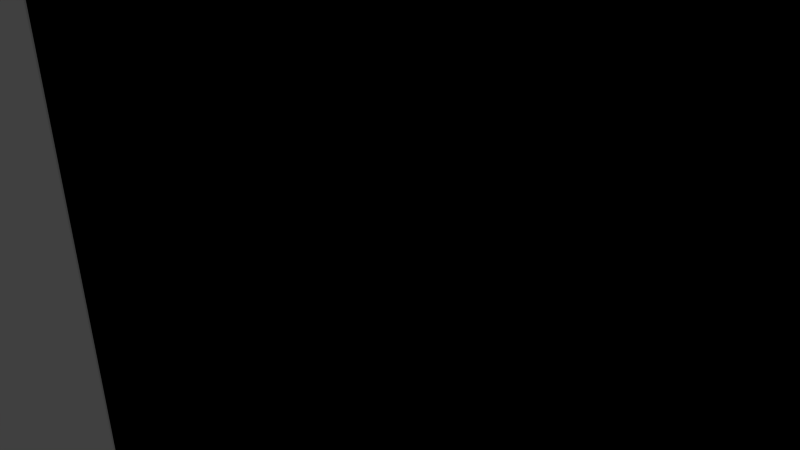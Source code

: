 # Source: w_20x20_L.blend  (saved by Blender 2.69.0; exported with 4.5.12 LTS)
import bpy
from mathutils import Matrix  # noqa: F401  (used for matrix-valued properties, if any)

bpy.ops.wm.read_factory_settings(use_empty=True)
scene = bpy.context.scene
scene.name = 'Scene'

# ---- collections
col_collection_1 = bpy.data.collections.new('Collection 1'); scene.collection.children.link(col_collection_1)

# ---- materials (node trees are filled in below, after node groups)
mat_material = bpy.data.materials.new('Material')
mat_material.alpha_threshold = 0.0
mat_material.use_transparent_shadow = False
mat_material.roughness = 0.5
mat_material.line_color = (0.0, 0.0, 0.0, 1.0)

# ---- material node trees

# ---- world
world_world = bpy.data.worlds.new('World'); scene.world = world_world
world_world.color = (0.05088, 0.05088, 0.05088)
world_world.use_sun_shadow = False
world_world.sun_shadow_jitter_overblur = 0.0
world_world.cycles.sampling_method = 'MANUAL'
world_world.cycles.sample_map_resolution = 256

# ---- cameras
cam_camera = bpy.data.cameras.new('Camera')
cam_camera.clip_end = 100.0
cam_camera.lens = 35.0
cam_camera.sensor_width = 32.0
cam_camera.sensor_height = 18.0
cam_camera.ortho_scale = 7.314
cam_camera.dof.focus_distance = 0.0
cam_camera.dof.aperture_fstop = 128.0

# ---- lights
light_lamp = bpy.data.lights.new('Lamp', 'POINT')
light_lamp.transmission_factor = 0.0
light_lamp.cutoff_distance = 30.0
light_lamp.energy = 100.0
light_lamp.shadow_buffer_clip_start = 1.001
light_lamp.shadow_soft_size = 0.1
light_lamp.shadow_maximum_resolution = 0.006
light_lamp.use_absolute_resolution = True
light_lamp.cycles.use_multiple_importance_sampling = False

# ---- meshes
me_cube_001 = bpy.data.meshes.new('Cube.001')
me_cube_001.from_pydata([(-10.0, -0.1, -10.0), (-10.0, 0.1, -10.0), (10.0, 0.1, -10.0), (10.0, -0.1, -10.0), (-10.0, -0.1, 10.0), (-10.0, 0.1, 10.0), (10.0, 0.1, 10.0), (10.0, -0.1, 10.0)], [], [(4, 5, 1, 0), (5, 6, 2, 1), (6, 7, 3, 2), (7, 4, 0, 3), (0, 1, 2, 3), (7, 6, 5, 4)])
me_cube_001.use_remesh_preserve_volume = False
me_cube_001.use_remesh_preserve_attributes = False
me_cube_001.use_mirror_vertex_groups = False
me_cube_001.update()
me_cube = bpy.data.meshes.new('Cube')
me_cube.from_pydata([(10.0, -7.451e-09, -10.0), (-10.0, 2.235e-08, -10.0), (10.0, -5.215e-08, 10.0), (-10.0, 3.725e-08, 10.0), (-9.9, 0.1, 9.9), (9.9, 0.1, 9.9), (-9.9, 0.1, -9.9), (9.9, 0.1, -9.9), (-9.9, -0.1, 9.9), (9.9, -0.1, 9.9), (-9.9, -0.1, -9.9), (9.9, -0.1, -9.9), (5.0, -2.98e-08, 10.0), (-5.245e-06, -7.451e-09, 10.0), (-5.0, 1.49e-08, 10.0), (4.95, 0.1, 9.9), (2.861e-06, 0.1, 9.9), (-4.95, 0.1, 9.9), (4.95, 0.1, -9.9), (1.907e-06, 0.1, -9.9), (-4.95, 0.1, -9.9), (4.95, -0.1, 9.9), (-5.245e-06, -0.1, 9.9), (-4.95, -0.1, 9.9), (4.95, -0.1, -9.9), (-4.768e-07, -0.1, -9.9), (-4.95, -0.1, -9.9), (5.0, 0.0, -10.0), (-4.768e-07, 7.451e-09, -10.0), (-5.0, 1.49e-08, -10.0), (-10.0, 2.608e-08, -5.0), (-10.0, 2.98e-08, 0.0), (-10.0, 3.353e-08, 5.0), (-9.9, 0.1, -4.95), (-9.9, 0.1, 0.0), (-9.9, 0.1, 4.95), (9.9, 0.1, -4.95), (9.9, 0.1, 0.0), (9.9, 0.1, 4.95), (-9.9, -0.1, -4.95), (-9.9, -0.1, 0.0), (-9.9, -0.1, 4.95), (9.9, -0.1, -4.95), (9.9, -0.1, 0.0), (9.9, -0.1, 4.95), (10.0, -1.863e-08, -5.0), (10.0, -2.98e-08, 0.0), (10.0, -4.098e-08, 5.0), (4.95, 0.1, -4.95), (4.95, 0.1, 0.0), (4.95, 0.1, 4.95), (2.146e-06, 0.1, -4.95), (2.384e-06, 0.1, 0.0), (2.623e-06, 0.1, 4.95), (-4.95, 0.1, -4.95), (-4.95, 0.1, 0.0), (-4.95, 0.1, 4.95), (4.95, -0.1, 4.95), (4.95, -0.1, 0.0), (4.95, -0.1, -4.95), (-4.053e-06, -0.1, 4.95), (-2.861e-06, -0.1, 0.0), (-1.669e-06, -0.1, -4.95), (-4.95, -0.1, 4.95), (-4.95, -0.1, 0.0), (-4.95, -0.1, -4.95)], [], [(54, 20, 6, 33), (30, 1, 10, 39), (63, 23, 8, 41), (14, 3, 8, 23), (32, 3, 4, 35), (45, 0, 7, 36), (29, 1, 6, 20), (47, 2, 9, 44), (27, 0, 11, 24), (12, 2, 5, 15), (36, 7, 18, 48), (48, 18, 19, 51), (51, 19, 20, 54), (44, 9, 21, 57), (57, 21, 22, 60), (60, 22, 23, 63), (2, 12, 21, 9), (12, 13, 22, 21), (13, 14, 23, 22), (0, 27, 18, 7), (27, 28, 19, 18), (28, 29, 20, 19), (1, 29, 26, 10), (29, 28, 25, 26), (28, 27, 24, 25), (3, 14, 17, 4), (14, 13, 16, 17), (13, 12, 15, 16), (17, 56, 35, 4), (56, 55, 34, 35), (55, 54, 33, 34), (3, 32, 41, 8), (32, 31, 40, 41), (31, 30, 39, 40), (26, 65, 39, 10), (65, 64, 40, 39), (64, 63, 41, 40), (1, 30, 33, 6), (30, 31, 34, 33), (31, 32, 35, 34), (2, 47, 38, 5), (47, 46, 37, 38), (46, 45, 36, 37), (0, 45, 42, 11), (45, 46, 43, 42), (46, 47, 44, 43), (5, 38, 50, 15), (38, 37, 49, 50), (37, 36, 48, 49), (15, 50, 53, 16), (50, 49, 52, 53), (49, 48, 51, 52), (16, 53, 56, 17), (53, 52, 55, 56), (52, 51, 54, 55), (11, 42, 59, 24), (42, 43, 58, 59), (43, 44, 57, 58), (24, 59, 62, 25), (59, 58, 61, 62), (58, 57, 60, 61), (25, 62, 65, 26), (62, 61, 64, 65), (61, 60, 63, 64)])
_uv = me_cube.uv_layers.new(name='UVMap.001')
_uv.uv.foreach_set('vector', [0.3738, 0.3738, 0.4975, 0.3738, 0.4975, 0.4975, 0.3738, 0.4975, 0.375, 0.5, 0.5, 0.5, 0.4975, 0.5025, 0.3738, 0.5025, 0.1263, 0.6262, 0.00257, 0.6262, 0.00257, 0.5025, 0.1263, 0.5025, 7.078e-05, 0.625, 7.07e-05, 0.5, 0.00257, 0.5025, 0.00257, 0.6262, 0.1251, 0.5, 7.07e-05, 0.5, 0.00257, 0.4975, 0.1263, 0.4975, 0.375, 7.07e-05, 0.5, 7.07e-05, 0.4975, 0.00257, 0.3738, 0.00257, 0.5, 0.375, 0.5, 0.5, 0.4975, 0.4975, 0.4975, 0.3738, 0.1251, 0.9999, 7.088e-05, 0.9999, 0.002571, 0.9974, 0.1263, 0.9974, 0.5, 0.8749, 0.5, 0.9999, 0.4975, 0.9974, 0.4975, 0.8737, 7.078e-05, 0.1251, 7.076e-05, 7.076e-05, 0.00257, 0.00257, 0.00257, 0.1263, 0.3738, 0.00257, 0.4975, 0.00257, 0.4975, 0.1263, 0.3738, 0.1263, 0.3738, 0.1263, 0.4975, 0.1263, 0.4975, 0.25, 0.3738, 0.25, 0.3738, 0.25, 0.4975, 0.25, 0.4975, 0.3738, 0.3738, 0.3738, 0.1263, 0.9974, 0.002571, 0.9974, 0.002571, 0.8737, 0.1263, 0.8737, 0.1263, 0.8737, 0.002571, 0.8737, 0.00257, 0.75, 0.1263, 0.75, 0.1263, 0.75, 0.00257, 0.75, 0.00257, 0.6262, 0.1263, 0.6262, 7.088e-05, 0.9999, 7.08e-05, 0.8749, 0.002571, 0.8737, 0.002571, 0.9974, 7.08e-05, 0.8749, 7.079e-05, 0.75, 0.00257, 0.75, 0.002571, 0.8737, 7.079e-05, 0.75, 7.078e-05, 0.625, 0.00257, 0.6262, 0.00257, 0.75, 0.5, 7.07e-05, 0.5, 0.1251, 0.4975, 0.1263, 0.4975, 0.00257, 0.5, 0.1251, 0.5, 0.25, 0.4975, 0.25, 0.4975, 0.1263, 0.5, 0.25, 0.5, 0.375, 0.4975, 0.3738, 0.4975, 0.25, 0.5, 0.5, 0.5, 0.625, 0.4975, 0.6262, 0.4975, 0.5025, 0.5, 0.625, 0.5, 0.75, 0.4975, 0.75, 0.4975, 0.6262, 0.5, 0.75, 0.5, 0.8749, 0.4975, 0.8737, 0.4975, 0.75, 7.07e-05, 0.5, 7.075e-05, 0.375, 0.00257, 0.3738, 0.00257, 0.4975, 7.075e-05, 0.375, 7.079e-05, 0.25, 0.00257, 0.25, 0.00257, 0.3738, 7.079e-05, 0.25, 7.078e-05, 0.1251, 0.00257, 0.1263, 0.00257, 0.25, 0.00257, 0.3738, 0.1263, 0.3738, 0.1263, 0.4975, 0.00257, 0.4975, 0.1263, 0.3738, 0.25, 0.3738, 0.25, 0.4975, 0.1263, 0.4975, 0.25, 0.3738, 0.3738, 0.3738, 0.3738, 0.4975, 0.25, 0.4975, 7.07e-05, 0.5, 0.1251, 0.5, 0.1263, 0.5025, 0.00257, 0.5025, 0.1251, 0.5, 0.25, 0.5, 0.25, 0.5025, 0.1263, 0.5025, 0.25, 0.5, 0.375, 0.5, 0.3738, 0.5025, 0.25, 0.5025, 0.4975, 0.6262, 0.3738, 0.6262, 0.3738, 0.5025, 0.4975, 0.5025, 0.3738, 0.6262, 0.25, 0.6262, 0.25, 0.5025, 0.3738, 0.5025, 0.25, 0.6262, 0.1263, 0.6262, 0.1263, 0.5025, 0.25, 0.5025, 0.5, 0.5, 0.375, 0.5, 0.3738, 0.4975, 0.4975, 0.4975, 0.375, 0.5, 0.25, 0.5, 0.25, 0.4975, 0.3738, 0.4975, 0.25, 0.5, 0.1251, 0.5, 0.1263, 0.4975, 0.25, 0.4975, 7.076e-05, 7.076e-05, 0.1251, 7.076e-05, 0.1263, 0.00257, 0.00257, 0.00257, 0.1251, 7.076e-05, 0.25, 7.07e-05, 0.25, 0.00257, 0.1263, 0.00257, 0.25, 7.07e-05, 0.375, 7.07e-05, 0.3738, 0.00257, 0.25, 0.00257, 0.5, 0.9999, 0.375, 0.9999, 0.3738, 0.9974, 0.4975, 0.9974, 0.375, 0.9999, 0.25, 0.9999, 0.25, 0.9974, 0.3738, 0.9974, 0.25, 0.9999, 0.1251, 0.9999, 0.1263, 0.9974, 0.25, 0.9974, 0.00257, 0.00257, 0.1263, 0.00257, 0.1263, 0.1263, 0.00257, 0.1263, 0.1263, 0.00257, 0.25, 0.00257, 0.25, 0.1263, 0.1263, 0.1263, 0.25, 0.00257, 0.3738, 0.00257, 0.3738, 0.1263, 0.25, 0.1263, 0.00257, 0.1263, 0.1263, 0.1263, 0.1263, 0.25, 0.00257, 0.25, 0.1263, 0.1263, 0.25, 0.1263, 0.25, 0.25, 0.1263, 0.25, 0.25, 0.1263, 0.3738, 0.1263, 0.3738, 0.25, 0.25, 0.25, 0.00257, 0.25, 0.1263, 0.25, 0.1263, 0.3738, 0.00257, 0.3738, 0.1263, 0.25, 0.25, 0.25, 0.25, 0.3738, 0.1263, 0.3738, 0.25, 0.25, 0.3738, 0.25, 0.3738, 0.3738, 0.25, 0.3738, 0.4975, 0.9974, 0.3738, 0.9974, 0.3738, 0.8737, 0.4975, 0.8737, 0.3738, 0.9974, 0.25, 0.9974, 0.25, 0.8737, 0.3738, 0.8737, 0.25, 0.9974, 0.1263, 0.9974, 0.1263, 0.8737, 0.25, 0.8737, 0.4975, 0.8737, 0.3738, 0.8737, 0.3738, 0.75, 0.4975, 0.75, 0.3738, 0.8737, 0.25, 0.8737, 0.25, 0.75, 0.3738, 0.75, 0.25, 0.8737, 0.1263, 0.8737, 0.1263, 0.75, 0.25, 0.75, 0.4975, 0.75, 0.3738, 0.75, 0.3738, 0.6262, 0.4975, 0.6262, 0.3738, 0.75, 0.25, 0.75, 0.25, 0.6262, 0.3738, 0.6262, 0.25, 0.75, 0.1263, 0.75, 0.1263, 0.6262, 0.25, 0.6262])
_uv.active_render = True
_uv = me_cube.uv_layers.new(name='UV coord')
_uv.uv.foreach_set('vector', [0.3738, 0.3738, 0.4975, 0.3738, 0.4975, 0.4975, 0.3738, 0.4975, 0.375, 0.5, 0.5, 0.5, 0.4975, 0.5025, 0.3738, 0.5025, 0.1263, 0.6262, 0.00257, 0.6262, 0.00257, 0.5025, 0.1263, 0.5025, 7.078e-05, 0.625, 7.07e-05, 0.5, 0.00257, 0.5025, 0.00257, 0.6262, 0.1251, 0.5, 7.07e-05, 0.5, 0.00257, 0.4975, 0.1263, 0.4975, 0.375, 7.07e-05, 0.5, 7.07e-05, 0.4975, 0.00257, 0.3738, 0.00257, 0.5, 0.375, 0.5, 0.5, 0.4975, 0.4975, 0.4975, 0.3738, 0.1251, 0.9999, 7.088e-05, 0.9999, 0.002571, 0.9974, 0.1263, 0.9974, 0.5, 0.8749, 0.5, 0.9999, 0.4975, 0.9974, 0.4975, 0.8737, 7.078e-05, 0.1251, 7.076e-05, 7.076e-05, 0.00257, 0.00257, 0.00257, 0.1263, 0.3738, 0.00257, 0.4975, 0.00257, 0.4975, 0.1263, 0.3738, 0.1263, 0.3738, 0.1263, 0.4975, 0.1263, 0.4975, 0.25, 0.3738, 0.25, 0.3738, 0.25, 0.4975, 0.25, 0.4975, 0.3738, 0.3738, 0.3738, 0.1263, 0.9974, 0.002571, 0.9974, 0.002571, 0.8737, 0.1263, 0.8737, 0.1263, 0.8737, 0.002571, 0.8737, 0.00257, 0.75, 0.1263, 0.75, 0.1263, 0.75, 0.00257, 0.75, 0.00257, 0.6262, 0.1263, 0.6262, 7.088e-05, 0.9999, 7.08e-05, 0.8749, 0.002571, 0.8737, 0.002571, 0.9974, 7.08e-05, 0.8749, 7.079e-05, 0.75, 0.00257, 0.75, 0.002571, 0.8737, 7.079e-05, 0.75, 7.078e-05, 0.625, 0.00257, 0.6262, 0.00257, 0.75, 0.5, 7.07e-05, 0.5, 0.1251, 0.4975, 0.1263, 0.4975, 0.00257, 0.5, 0.1251, 0.5, 0.25, 0.4975, 0.25, 0.4975, 0.1263, 0.5, 0.25, 0.5, 0.375, 0.4975, 0.3738, 0.4975, 0.25, 0.5, 0.5, 0.5, 0.625, 0.4975, 0.6262, 0.4975, 0.5025, 0.5, 0.625, 0.5, 0.75, 0.4975, 0.75, 0.4975, 0.6262, 0.5, 0.75, 0.5, 0.8749, 0.4975, 0.8737, 0.4975, 0.75, 7.07e-05, 0.5, 7.075e-05, 0.375, 0.00257, 0.3738, 0.00257, 0.4975, 7.075e-05, 0.375, 7.079e-05, 0.25, 0.00257, 0.25, 0.00257, 0.3738, 7.079e-05, 0.25, 7.078e-05, 0.1251, 0.00257, 0.1263, 0.00257, 0.25, 0.00257, 0.3738, 0.1263, 0.3738, 0.1263, 0.4975, 0.00257, 0.4975, 0.1263, 0.3738, 0.25, 0.3738, 0.25, 0.4975, 0.1263, 0.4975, 0.25, 0.3738, 0.3738, 0.3738, 0.3738, 0.4975, 0.25, 0.4975, 7.07e-05, 0.5, 0.1251, 0.5, 0.1263, 0.5025, 0.00257, 0.5025, 0.1251, 0.5, 0.25, 0.5, 0.25, 0.5025, 0.1263, 0.5025, 0.25, 0.5, 0.375, 0.5, 0.3738, 0.5025, 0.25, 0.5025, 0.4975, 0.6262, 0.3738, 0.6262, 0.3738, 0.5025, 0.4975, 0.5025, 0.3738, 0.6262, 0.25, 0.6262, 0.25, 0.5025, 0.3738, 0.5025, 0.25, 0.6262, 0.1263, 0.6262, 0.1263, 0.5025, 0.25, 0.5025, 0.5, 0.5, 0.375, 0.5, 0.3738, 0.4975, 0.4975, 0.4975, 0.375, 0.5, 0.25, 0.5, 0.25, 0.4975, 0.3738, 0.4975, 0.25, 0.5, 0.1251, 0.5, 0.1263, 0.4975, 0.25, 0.4975, 7.076e-05, 7.076e-05, 0.1251, 7.076e-05, 0.1263, 0.00257, 0.00257, 0.00257, 0.1251, 7.076e-05, 0.25, 7.07e-05, 0.25, 0.00257, 0.1263, 0.00257, 0.25, 7.07e-05, 0.375, 7.07e-05, 0.3738, 0.00257, 0.25, 0.00257, 0.5, 0.9999, 0.375, 0.9999, 0.3738, 0.9974, 0.4975, 0.9974, 0.375, 0.9999, 0.25, 0.9999, 0.25, 0.9974, 0.3738, 0.9974, 0.25, 0.9999, 0.1251, 0.9999, 0.1263, 0.9974, 0.25, 0.9974, 0.00257, 0.00257, 0.1263, 0.00257, 0.1263, 0.1263, 0.00257, 0.1263, 0.1263, 0.00257, 0.25, 0.00257, 0.25, 0.1263, 0.1263, 0.1263, 0.25, 0.00257, 0.3738, 0.00257, 0.3738, 0.1263, 0.25, 0.1263, 0.00257, 0.1263, 0.1263, 0.1263, 0.1263, 0.25, 0.00257, 0.25, 0.1263, 0.1263, 0.25, 0.1263, 0.25, 0.25, 0.1263, 0.25, 0.25, 0.1263, 0.3738, 0.1263, 0.3738, 0.25, 0.25, 0.25, 0.00257, 0.25, 0.1263, 0.25, 0.1263, 0.3738, 0.00257, 0.3738, 0.1263, 0.25, 0.25, 0.25, 0.25, 0.3738, 0.1263, 0.3738, 0.25, 0.25, 0.3738, 0.25, 0.3738, 0.3738, 0.25, 0.3738, 0.4975, 0.9974, 0.3738, 0.9974, 0.3738, 0.8737, 0.4975, 0.8737, 0.3738, 0.9974, 0.25, 0.9974, 0.25, 0.8737, 0.3738, 0.8737, 0.25, 0.9974, 0.1263, 0.9974, 0.1263, 0.8737, 0.25, 0.8737, 0.4975, 0.8737, 0.3738, 0.8737, 0.3738, 0.75, 0.4975, 0.75, 0.3738, 0.8737, 0.25, 0.8737, 0.25, 0.75, 0.3738, 0.75, 0.25, 0.8737, 0.1263, 0.8737, 0.1263, 0.75, 0.25, 0.75, 0.4975, 0.75, 0.3738, 0.75, 0.3738, 0.6262, 0.4975, 0.6262, 0.3738, 0.75, 0.25, 0.75, 0.25, 0.6262, 0.3738, 0.6262, 0.25, 0.75, 0.1263, 0.75, 0.1263, 0.6262, 0.25, 0.6262])
me_cube.materials.append(mat_material)
me_cube.use_remesh_preserve_volume = False
me_cube.use_remesh_preserve_attributes = False
me_cube.use_mirror_vertex_groups = False
me_cube.update()

# ---- objects
ob_ucx_w_20x20_l = bpy.data.objects.new('UCX_w_20x20_L', me_cube_001)
ob_w_20x20_l = bpy.data.objects.new('w_20x20_L', me_cube)
ob_lamp = bpy.data.objects.new('Lamp', light_lamp)
ob_camera = bpy.data.objects.new('Camera', cam_camera)

# ---- transforms, parenting, visibility, modifiers, constraints
ob_ucx_w_20x20_l.location = (0.0, 0.0, 0.0)
ob_ucx_w_20x20_l.lineart.crease_threshold = 0.0
ob_w_20x20_l.location = (0.0, 0.0, 0.0)
ob_w_20x20_l.lock_rotations_4d = False
ob_w_20x20_l.empty_display_type = 'ARROWS'
ob_w_20x20_l.lineart.crease_threshold = 0.0
ob_lamp.location = (4.076, 1.005, 5.904)
ob_lamp.rotation_euler = (0.6503, 0.05522, 1.866)
ob_lamp.lock_rotations_4d = False
ob_lamp.empty_display_type = 'ARROWS'
ob_lamp.color = (0.0, 0.0, 0.0, 0.0)
ob_lamp.hide_viewport = True
ob_lamp.lineart.crease_threshold = 0.0
ob_camera.location = (7.481, -6.508, 5.344)
ob_camera.rotation_euler = (1.109, 0.01082, 0.8149)
ob_camera.lock_rotations_4d = False
ob_camera.empty_display_type = 'ARROWS'
ob_camera.color = (0.0, 0.0, 0.0, 0.0)
ob_camera.hide_viewport = True
ob_camera.display_type = 'WIRE'
ob_camera.lineart.crease_threshold = 0.0

# ---- collection membership
col_collection_1.objects.link(ob_ucx_w_20x20_l)
col_collection_1.objects.link(ob_w_20x20_l)
col_collection_1.objects.link(ob_lamp)
col_collection_1.objects.link(ob_camera)

# ---- scene / render settings (as saved in the file)
scene.camera = ob_camera
scene.frame_start = 1; scene.frame_end = 250; scene.frame_set(1)
scene.render.engine = 'BLENDER_EEVEE_NEXT'
scene.render.image_settings.compression = 90
scene.render.resolution_percentage = 50
scene.render.dither_intensity = 0.0
scene.cycles.use_denoising = False
scene.cycles.samples = 10
scene.cycles.sampling_pattern = 'TABULATED_SOBOL'
scene.cycles.light_sampling_threshold = 0.0
scene.cycles.use_adaptive_sampling = False
scene.cycles.use_light_tree = False
scene.cycles.blur_glossy = 0.0
scene.cycles.volume_bounces = 1
scene.cycles.pixel_filter_type = 'GAUSSIAN'
scene.cycles.sample_clamp_indirect = 0.0
scene.view_settings.view_transform = 'Standard'
bpy.context.view_layer.update()
